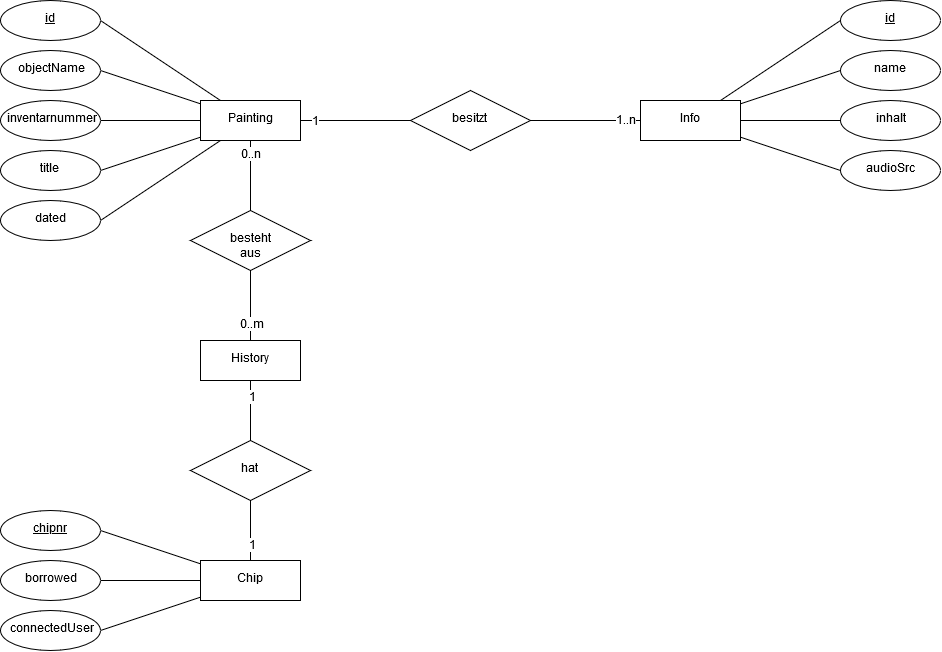

The diagram above was exported from draw.io. Its source (the exported page's mxGraphModel, read from the mxfile embedded in the PNG):
<mxGraphModel dx="1208" dy="1950" grid="1" gridSize="10" guides="1" tooltips="1" connect="1" arrows="1" fold="1" page="1" pageScale="1" pageWidth="827" pageHeight="1169" math="0" shadow="0">
  <root>
    <mxCell id="0" />
    <mxCell id="1" parent="0" />
    <mxCell id="c_Ig5ye8e7I6tflNE42_-22" style="edgeStyle=none;rounded=0;orthogonalLoop=1;jettySize=auto;html=1;entryX=1;entryY=0.5;entryDx=0;entryDy=0;endArrow=none;endFill=0;" edge="1" parent="1" source="c_Ig5ye8e7I6tflNE42_-7" target="c_Ig5ye8e7I6tflNE42_-12">
      <mxGeometry relative="1" as="geometry" />
    </mxCell>
    <mxCell id="c_Ig5ye8e7I6tflNE42_-28" style="edgeStyle=none;rounded=0;orthogonalLoop=1;jettySize=auto;html=1;entryX=0;entryY=0.5;entryDx=0;entryDy=0;endArrow=none;endFill=0;" edge="1" parent="1" source="c_Ig5ye8e7I6tflNE42_-7" target="c_Ig5ye8e7I6tflNE42_-27">
      <mxGeometry relative="1" as="geometry" />
    </mxCell>
    <mxCell id="c_Ig5ye8e7I6tflNE42_-32" value="1" style="text;html=1;align=center;verticalAlign=middle;resizable=0;points=[];;labelBackgroundColor=#ffffff;" vertex="1" connectable="0" parent="c_Ig5ye8e7I6tflNE42_-28">
      <mxGeometry x="-0.7273" y="-1" relative="1" as="geometry">
        <mxPoint as="offset" />
      </mxGeometry>
    </mxCell>
    <mxCell id="c_Ig5ye8e7I6tflNE42_-51" style="edgeStyle=none;rounded=0;orthogonalLoop=1;jettySize=auto;html=1;entryX=1;entryY=0.5;entryDx=0;entryDy=0;endArrow=none;endFill=0;" edge="1" parent="1" source="c_Ig5ye8e7I6tflNE42_-7" target="c_Ig5ye8e7I6tflNE42_-8">
      <mxGeometry relative="1" as="geometry" />
    </mxCell>
    <mxCell id="c_Ig5ye8e7I6tflNE42_-52" style="edgeStyle=none;rounded=0;orthogonalLoop=1;jettySize=auto;html=1;entryX=1;entryY=0.5;entryDx=0;entryDy=0;endArrow=none;endFill=0;" edge="1" parent="1" source="c_Ig5ye8e7I6tflNE42_-7" target="c_Ig5ye8e7I6tflNE42_-9">
      <mxGeometry relative="1" as="geometry" />
    </mxCell>
    <mxCell id="c_Ig5ye8e7I6tflNE42_-53" style="edgeStyle=none;rounded=0;orthogonalLoop=1;jettySize=auto;html=1;entryX=1;entryY=0.5;entryDx=0;entryDy=0;endArrow=none;endFill=0;" edge="1" parent="1" source="c_Ig5ye8e7I6tflNE42_-7" target="c_Ig5ye8e7I6tflNE42_-10">
      <mxGeometry relative="1" as="geometry" />
    </mxCell>
    <mxCell id="c_Ig5ye8e7I6tflNE42_-54" style="edgeStyle=none;rounded=0;orthogonalLoop=1;jettySize=auto;html=1;entryX=1;entryY=0.5;entryDx=0;entryDy=0;endArrow=none;endFill=0;" edge="1" parent="1" source="c_Ig5ye8e7I6tflNE42_-7" target="c_Ig5ye8e7I6tflNE42_-11">
      <mxGeometry relative="1" as="geometry" />
    </mxCell>
    <mxCell id="c_Ig5ye8e7I6tflNE42_-7" value="Painting" style="whiteSpace=wrap;html=1;align=center;" vertex="1" parent="1">
      <mxGeometry y="80" width="100" height="40" as="geometry" />
    </mxCell>
    <mxCell id="c_Ig5ye8e7I6tflNE42_-8" value="&lt;u&gt;id&lt;/u&gt;" style="ellipse;whiteSpace=wrap;html=1;align=center;" vertex="1" parent="1">
      <mxGeometry x="-200" y="-20" width="100" height="40" as="geometry" />
    </mxCell>
    <mxCell id="c_Ig5ye8e7I6tflNE42_-9" value="objectName" style="ellipse;whiteSpace=wrap;html=1;align=center;" vertex="1" parent="1">
      <mxGeometry x="-200" y="30" width="100" height="40" as="geometry" />
    </mxCell>
    <mxCell id="c_Ig5ye8e7I6tflNE42_-10" value="inventarnummer" style="ellipse;whiteSpace=wrap;html=1;align=center;" vertex="1" parent="1">
      <mxGeometry x="-200" y="80" width="100" height="40" as="geometry" />
    </mxCell>
    <mxCell id="c_Ig5ye8e7I6tflNE42_-11" value="title" style="ellipse;whiteSpace=wrap;html=1;align=center;" vertex="1" parent="1">
      <mxGeometry x="-200" y="130" width="100" height="40" as="geometry" />
    </mxCell>
    <mxCell id="c_Ig5ye8e7I6tflNE42_-12" value="dated" style="ellipse;whiteSpace=wrap;html=1;align=center;" vertex="1" parent="1">
      <mxGeometry x="-200" y="180" width="100" height="40" as="geometry" />
    </mxCell>
    <mxCell id="c_Ig5ye8e7I6tflNE42_-56" style="edgeStyle=none;rounded=0;orthogonalLoop=1;jettySize=auto;html=1;entryX=0;entryY=0.5;entryDx=0;entryDy=0;endArrow=none;endFill=0;" edge="1" parent="1" source="c_Ig5ye8e7I6tflNE42_-13" target="c_Ig5ye8e7I6tflNE42_-14">
      <mxGeometry relative="1" as="geometry" />
    </mxCell>
    <mxCell id="c_Ig5ye8e7I6tflNE42_-57" style="edgeStyle=none;rounded=0;orthogonalLoop=1;jettySize=auto;html=1;entryX=0;entryY=0.5;entryDx=0;entryDy=0;endArrow=none;endFill=0;" edge="1" parent="1" source="c_Ig5ye8e7I6tflNE42_-13" target="c_Ig5ye8e7I6tflNE42_-15">
      <mxGeometry relative="1" as="geometry" />
    </mxCell>
    <mxCell id="c_Ig5ye8e7I6tflNE42_-58" style="edgeStyle=none;rounded=0;orthogonalLoop=1;jettySize=auto;html=1;entryX=0;entryY=0.5;entryDx=0;entryDy=0;endArrow=none;endFill=0;" edge="1" parent="1" source="c_Ig5ye8e7I6tflNE42_-13" target="c_Ig5ye8e7I6tflNE42_-16">
      <mxGeometry relative="1" as="geometry" />
    </mxCell>
    <mxCell id="c_Ig5ye8e7I6tflNE42_-59" style="edgeStyle=none;rounded=0;orthogonalLoop=1;jettySize=auto;html=1;entryX=0;entryY=0.5;entryDx=0;entryDy=0;endArrow=none;endFill=0;" edge="1" parent="1" source="c_Ig5ye8e7I6tflNE42_-13" target="c_Ig5ye8e7I6tflNE42_-17">
      <mxGeometry relative="1" as="geometry" />
    </mxCell>
    <mxCell id="c_Ig5ye8e7I6tflNE42_-13" value="Info" style="whiteSpace=wrap;html=1;align=center;" vertex="1" parent="1">
      <mxGeometry x="440" y="80" width="100" height="40" as="geometry" />
    </mxCell>
    <mxCell id="c_Ig5ye8e7I6tflNE42_-14" value="&lt;u&gt;id&lt;/u&gt;" style="ellipse;whiteSpace=wrap;html=1;align=center;" vertex="1" parent="1">
      <mxGeometry x="640" y="-20" width="100" height="40" as="geometry" />
    </mxCell>
    <mxCell id="c_Ig5ye8e7I6tflNE42_-15" value="name" style="ellipse;whiteSpace=wrap;html=1;align=center;" vertex="1" parent="1">
      <mxGeometry x="640" y="30" width="100" height="40" as="geometry" />
    </mxCell>
    <mxCell id="c_Ig5ye8e7I6tflNE42_-16" value="inhalt" style="ellipse;whiteSpace=wrap;html=1;align=center;" vertex="1" parent="1">
      <mxGeometry x="640" y="80" width="100" height="40" as="geometry" />
    </mxCell>
    <mxCell id="c_Ig5ye8e7I6tflNE42_-17" value="audioSrc" style="ellipse;whiteSpace=wrap;html=1;align=center;" vertex="1" parent="1">
      <mxGeometry x="640" y="130" width="100" height="40" as="geometry" />
    </mxCell>
    <mxCell id="c_Ig5ye8e7I6tflNE42_-29" style="edgeStyle=none;rounded=0;orthogonalLoop=1;jettySize=auto;html=1;entryX=0;entryY=0.5;entryDx=0;entryDy=0;endArrow=none;endFill=0;" edge="1" parent="1" source="c_Ig5ye8e7I6tflNE42_-27" target="c_Ig5ye8e7I6tflNE42_-13">
      <mxGeometry relative="1" as="geometry" />
    </mxCell>
    <mxCell id="c_Ig5ye8e7I6tflNE42_-31" value="1..n" style="text;html=1;align=center;verticalAlign=middle;resizable=0;points=[];;labelBackgroundColor=#ffffff;" vertex="1" connectable="0" parent="c_Ig5ye8e7I6tflNE42_-29">
      <mxGeometry x="0.7091" relative="1" as="geometry">
        <mxPoint as="offset" />
      </mxGeometry>
    </mxCell>
    <mxCell id="c_Ig5ye8e7I6tflNE42_-27" value="besitzt" style="shape=rhombus;perimeter=rhombusPerimeter;whiteSpace=wrap;html=1;align=center;" vertex="1" parent="1">
      <mxGeometry x="210" y="70" width="120" height="60" as="geometry" />
    </mxCell>
    <mxCell id="c_Ig5ye8e7I6tflNE42_-50" style="edgeStyle=none;rounded=0;orthogonalLoop=1;jettySize=auto;html=1;entryX=1;entryY=0.5;entryDx=0;entryDy=0;endArrow=none;endFill=0;" edge="1" parent="1" source="c_Ig5ye8e7I6tflNE42_-33" target="c_Ig5ye8e7I6tflNE42_-35">
      <mxGeometry relative="1" as="geometry" />
    </mxCell>
    <mxCell id="c_Ig5ye8e7I6tflNE42_-60" style="edgeStyle=none;rounded=0;orthogonalLoop=1;jettySize=auto;html=1;entryX=1;entryY=0.5;entryDx=0;entryDy=0;endArrow=none;endFill=0;" edge="1" parent="1" source="c_Ig5ye8e7I6tflNE42_-33" target="c_Ig5ye8e7I6tflNE42_-37">
      <mxGeometry relative="1" as="geometry" />
    </mxCell>
    <mxCell id="c_Ig5ye8e7I6tflNE42_-62" style="edgeStyle=none;rounded=0;orthogonalLoop=1;jettySize=auto;html=1;entryX=1;entryY=0.5;entryDx=0;entryDy=0;endArrow=none;endFill=0;" edge="1" parent="1" source="c_Ig5ye8e7I6tflNE42_-33" target="c_Ig5ye8e7I6tflNE42_-61">
      <mxGeometry relative="1" as="geometry" />
    </mxCell>
    <mxCell id="c_Ig5ye8e7I6tflNE42_-33" value="Chip" style="whiteSpace=wrap;html=1;align=center;" vertex="1" parent="1">
      <mxGeometry y="540" width="100" height="40" as="geometry" />
    </mxCell>
    <mxCell id="c_Ig5ye8e7I6tflNE42_-35" value="&lt;u&gt;chipnr&lt;/u&gt;" style="ellipse;whiteSpace=wrap;html=1;align=center;" vertex="1" parent="1">
      <mxGeometry x="-200" y="490" width="100" height="40" as="geometry" />
    </mxCell>
    <mxCell id="c_Ig5ye8e7I6tflNE42_-37" value="borrowed" style="ellipse;whiteSpace=wrap;html=1;align=center;" vertex="1" parent="1">
      <mxGeometry x="-200" y="540" width="100" height="40" as="geometry" />
    </mxCell>
    <mxCell id="c_Ig5ye8e7I6tflNE42_-39" value="History" style="whiteSpace=wrap;html=1;align=center;" vertex="1" parent="1">
      <mxGeometry y="320" width="100" height="40" as="geometry" />
    </mxCell>
    <mxCell id="c_Ig5ye8e7I6tflNE42_-41" style="edgeStyle=none;rounded=0;orthogonalLoop=1;jettySize=auto;html=1;entryX=0.5;entryY=1;entryDx=0;entryDy=0;endArrow=none;endFill=0;" edge="1" parent="1" source="c_Ig5ye8e7I6tflNE42_-40" target="c_Ig5ye8e7I6tflNE42_-7">
      <mxGeometry relative="1" as="geometry" />
    </mxCell>
    <mxCell id="c_Ig5ye8e7I6tflNE42_-46" value="0..n" style="text;html=1;align=center;verticalAlign=middle;resizable=0;points=[];;labelBackgroundColor=#ffffff;" vertex="1" connectable="0" parent="c_Ig5ye8e7I6tflNE42_-41">
      <mxGeometry x="0.6041" relative="1" as="geometry">
        <mxPoint as="offset" />
      </mxGeometry>
    </mxCell>
    <mxCell id="c_Ig5ye8e7I6tflNE42_-42" style="edgeStyle=none;rounded=0;orthogonalLoop=1;jettySize=auto;html=1;endArrow=none;endFill=0;" edge="1" parent="1" source="c_Ig5ye8e7I6tflNE42_-40" target="c_Ig5ye8e7I6tflNE42_-39">
      <mxGeometry relative="1" as="geometry" />
    </mxCell>
    <mxCell id="c_Ig5ye8e7I6tflNE42_-47" value="0..m" style="text;html=1;align=center;verticalAlign=middle;resizable=0;points=[];;labelBackgroundColor=#ffffff;" vertex="1" connectable="0" parent="c_Ig5ye8e7I6tflNE42_-42">
      <mxGeometry x="0.5714" y="1" relative="1" as="geometry">
        <mxPoint as="offset" />
      </mxGeometry>
    </mxCell>
    <mxCell id="c_Ig5ye8e7I6tflNE42_-40" value="besteht aus" style="shape=rhombus;perimeter=rhombusPerimeter;whiteSpace=wrap;html=1;align=center;" vertex="1" parent="1">
      <mxGeometry x="-10" y="190" width="120" height="60" as="geometry" />
    </mxCell>
    <mxCell id="c_Ig5ye8e7I6tflNE42_-44" style="edgeStyle=none;rounded=0;orthogonalLoop=1;jettySize=auto;html=1;entryX=0.5;entryY=1;entryDx=0;entryDy=0;endArrow=none;endFill=0;" edge="1" parent="1" source="c_Ig5ye8e7I6tflNE42_-43" target="c_Ig5ye8e7I6tflNE42_-39">
      <mxGeometry relative="1" as="geometry" />
    </mxCell>
    <mxCell id="c_Ig5ye8e7I6tflNE42_-48" value="1" style="text;html=1;align=center;verticalAlign=middle;resizable=0;points=[];;labelBackgroundColor=#ffffff;" vertex="1" connectable="0" parent="c_Ig5ye8e7I6tflNE42_-44">
      <mxGeometry x="0.4444" y="-1" relative="1" as="geometry">
        <mxPoint as="offset" />
      </mxGeometry>
    </mxCell>
    <mxCell id="c_Ig5ye8e7I6tflNE42_-45" style="edgeStyle=none;rounded=0;orthogonalLoop=1;jettySize=auto;html=1;entryX=0.5;entryY=0;entryDx=0;entryDy=0;endArrow=none;endFill=0;" edge="1" parent="1" source="c_Ig5ye8e7I6tflNE42_-43" target="c_Ig5ye8e7I6tflNE42_-33">
      <mxGeometry relative="1" as="geometry" />
    </mxCell>
    <mxCell id="c_Ig5ye8e7I6tflNE42_-49" value="1" style="text;html=1;align=center;verticalAlign=middle;resizable=0;points=[];;labelBackgroundColor=#ffffff;" vertex="1" connectable="0" parent="c_Ig5ye8e7I6tflNE42_-45">
      <mxGeometry x="0.5" y="1" relative="1" as="geometry">
        <mxPoint as="offset" />
      </mxGeometry>
    </mxCell>
    <mxCell id="c_Ig5ye8e7I6tflNE42_-43" value="hat" style="shape=rhombus;perimeter=rhombusPerimeter;whiteSpace=wrap;html=1;align=center;" vertex="1" parent="1">
      <mxGeometry x="-10" y="420" width="120" height="60" as="geometry" />
    </mxCell>
    <mxCell id="c_Ig5ye8e7I6tflNE42_-61" value="connectedUser" style="ellipse;whiteSpace=wrap;html=1;align=center;" vertex="1" parent="1">
      <mxGeometry x="-200" y="590" width="100" height="40" as="geometry" />
    </mxCell>
  </root>
</mxGraphModel>